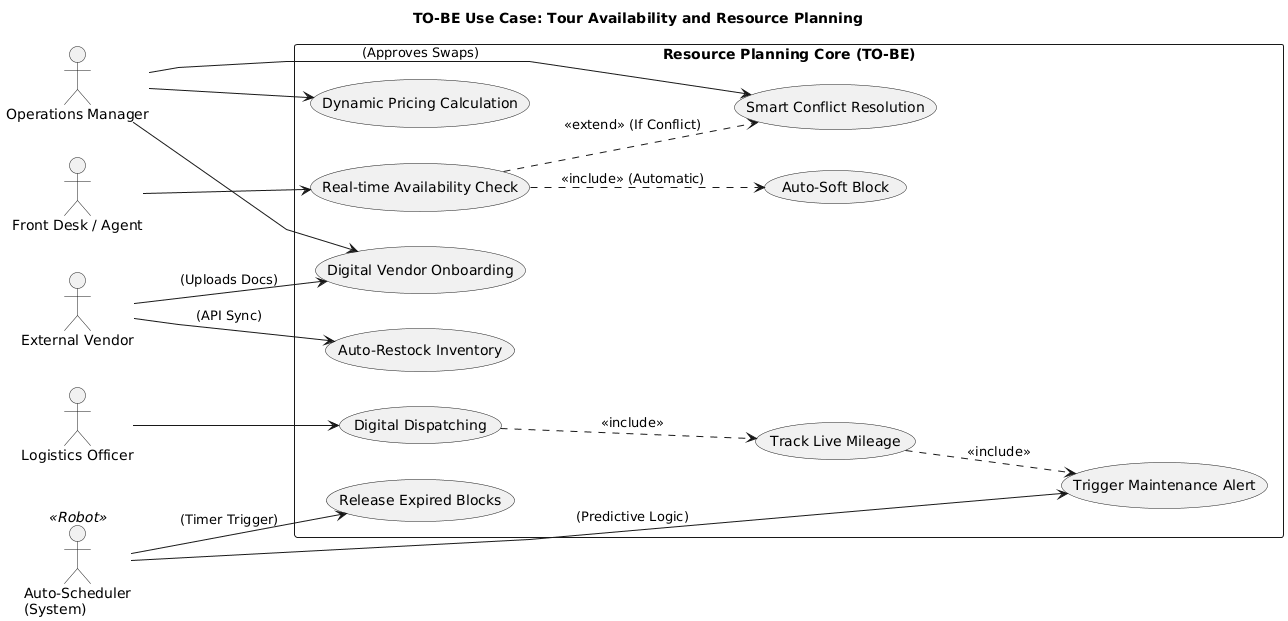

The diagram above was rendered by PlantUML. Its source (embedded in the PNG):
@startuml
title TO-BE Use Case: Tour Availability and Resource Planning
left to right direction
skinparam packageStyle rectangle
skinparam linetype polyline

' --- HUMAN ACTORS ---
actor "Operations Manager" as Ops
actor "Front Desk / Agent" as Agent
actor "External Vendor" as Vendor
actor "Logistics Officer" as Log

' --- SYSTEM ACTORS (TO-BE AUTOMATION) ---
actor "Auto-Scheduler\n(System)" as Sys <<Robot>>

rectangle "Resource Planning Core (TO-BE)" {

    ' --- 1. PRODUCT & SUPPLY ---
    usecase "Digital Vendor Onboarding" as UC1
    usecase "Dynamic Pricing Calculation" as UC2
    usecase "Auto-Restock Inventory" as UC3

    ' --- 2. BOOKING ENGINE ---
    usecase "Real-time Availability Check" as UC4
    usecase "Auto-Soft Block" as UC5
    usecase "Smart Conflict Resolution" as UC6
    usecase "Release Expired Blocks" as UC7

    ' --- 3. LOGISTICS & FLEET ---
    usecase "Digital Dispatching" as UC8
    usecase "Track Live Mileage" as UC9
    usecase "Trigger Maintenance Alert" as UC10
}

' --- RELATIONSHIPS ---

' Operations
Ops --> UC1
Ops --> UC2
Ops --> UC6 : (Approves Swaps)

' Vendor
Vendor --> UC1 : (Uploads Docs)
Vendor --> UC3 : (API Sync)

' Agent / Booking
Agent --> UC4
UC4 ..> UC5 : <<include>> (Automatic)
UC4 ..> UC6 : <<extend>> (If Conflict)

' Logistics
Log --> UC8
UC8 ..> UC9 : <<include>>

' SYSTEM AUTOMATION (The "TO-BE" Magic)
Sys --> UC7 : (Timer Trigger)
Sys --> UC10 : (Predictive Logic)
UC9 ..> UC10 : <<include>>
@enduml